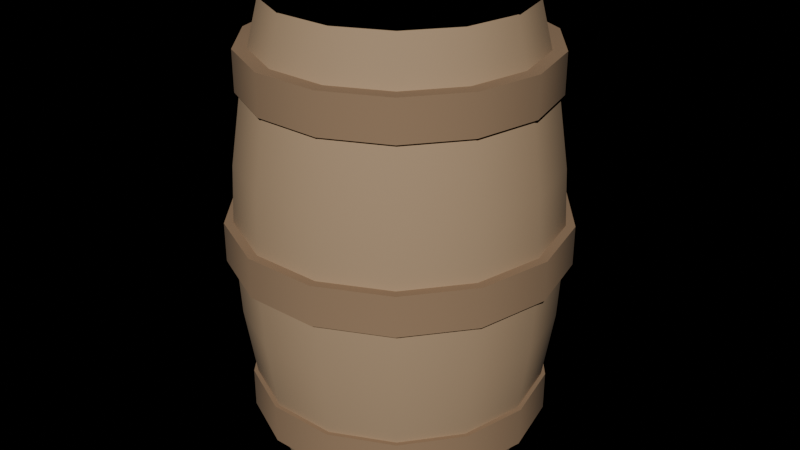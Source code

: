 # Source: prop_barrel_wood.blend  (saved by Blender 5.2.44; exported with 4.5.12 LTS)
import bpy
from mathutils import Matrix  # noqa: F401  (used for matrix-valued properties, if any)

bpy.ops.wm.read_factory_settings(use_empty=True)
scene = bpy.context.scene
scene.name = 'Scene'

# ---- materials (node trees are filled in below, after node groups)
mat_ns_bark_light = bpy.data.materials.new('ns_bark_light')
mat_ns_bark_light.use_backface_culling = True
mat_ns_bark = bpy.data.materials.new('ns_bark')
mat_ns_bark.use_backface_culling = True

# ---- material node trees
mat_ns_bark_light.use_nodes = True; mat_ns_bark_light.node_tree.nodes.clear()
_N = mat_ns_bark_light.node_tree.nodes; _L = mat_ns_bark_light.node_tree.links
n0 = _N.new('ShaderNodeBsdfPrincipled'); n0.name = 'Principled BSDF'; n0.location = (-200, 100)
n0.inputs[0].default_value = (0.43, 0.295, 0.175, 1.0)
n0.inputs[2].default_value = 0.92
n0.inputs[10].default_value = 0.005
n1 = _N.new('ShaderNodeOutputMaterial'); n1.name = 'Material Output'; n1.location = (200, 100)
_L.new(n0.outputs[0], n1.inputs[0])
n1.is_active_output = True
mat_ns_bark.use_nodes = True; mat_ns_bark.node_tree.nodes.clear()
_N = mat_ns_bark.node_tree.nodes; _L = mat_ns_bark.node_tree.links
n0 = _N.new('ShaderNodeBsdfPrincipled'); n0.name = 'Principled BSDF'; n0.location = (-200, 100)
n0.inputs[0].default_value = (0.31, 0.2, 0.115, 1.0)
n0.inputs[2].default_value = 0.94
n0.inputs[10].default_value = 0.005
n1 = _N.new('ShaderNodeOutputMaterial'); n1.name = 'Material Output'; n1.location = (200, 100)
_L.new(n0.outputs[0], n1.inputs[0])
n1.is_active_output = True

# ---- lights
light_kangsun = bpy.data.lights.new('KangSun', 'SUN')
light_kangsun.energy = 3.0

# ---- meshes
me_prop_barrel_wood_mesh = bpy.data.meshes.new('prop_barrel_wood_mesh')
me_prop_barrel_wood_mesh.from_pydata([(0.253, 0.1218, 5.326e-09), (0.1751, 0.2195, 9.596e-09), (0.06248, 0.2738, 1.197e-08), (-0.06248, 0.2738, 1.197e-08), (-0.1751, 0.2195, 9.596e-09), (-0.253, 0.1218, 5.326e-09), (-0.2808, -3.439e-17, -1.503e-24), (-0.253, -0.1218, -5.326e-09), (-0.1751, -0.2195, -9.596e-09), (-0.06248, -0.2738, -1.197e-08), (0.06248, -0.2738, -1.197e-08), (0.1751, -0.2195, -9.596e-09), (0.253, -0.1218, -5.326e-09), (0.2808, 0.0, 0.0), (0.2926, 0.1409, 0.175), (0.2025, 0.2539, 0.175), (0.07227, 0.3167, 0.175), (-0.07227, 0.3167, 0.175), (-0.2025, 0.2539, 0.175), (-0.2926, 0.1409, 0.175), (-0.3248, -7.649e-09, 0.175), (-0.2926, -0.1409, 0.175), (-0.2025, -0.2539, 0.175), (-0.07227, -0.3167, 0.175), (0.07227, -0.3167, 0.175), (0.2025, -0.2539, 0.175), (0.2926, -0.1409, 0.175), (0.3248, -7.649e-09, 0.175), (0.3164, 0.1524, 0.35), (0.219, 0.2746, 0.35), (0.07815, 0.3424, 0.35), (-0.07815, 0.3424, 0.35), (-0.219, 0.2746, 0.35), (-0.3164, 0.1524, 0.35), (-0.3512, -1.53e-08, 0.35), (-0.3164, -0.1524, 0.35), (-0.219, -0.2746, 0.35), (-0.07815, -0.3424, 0.35), (0.07815, -0.3424, 0.35), (0.219, -0.2746, 0.35), (0.3164, -0.1524, 0.35), (0.3512, -1.53e-08, 0.35), (0.3243, 0.1562, 0.525), (0.2245, 0.2815, 0.525), (0.08011, 0.351, 0.525), (-0.08011, 0.351, 0.525), (-0.2245, 0.2815, 0.525), (-0.3243, 0.1562, 0.525), (-0.36, -2.295e-08, 0.525), (-0.3243, -0.1562, 0.525), (-0.2245, -0.2815, 0.525), (-0.08011, -0.351, 0.525), (0.08011, -0.351, 0.525), (0.2245, -0.2815, 0.525), (0.3243, -0.1562, 0.525), (0.36, -2.295e-08, 0.525), (0.3164, 0.1524, 0.7), (0.219, 0.2746, 0.7), (0.07815, 0.3424, 0.7), (-0.07815, 0.3424, 0.7), (-0.219, 0.2746, 0.7), (-0.3164, 0.1524, 0.7), (-0.3512, -3.06e-08, 0.7), (-0.3164, -0.1524, 0.7), (-0.219, -0.2746, 0.7), (-0.07815, -0.3424, 0.7), (0.07815, -0.3424, 0.7), (0.219, -0.2746, 0.7), (0.3164, -0.1524, 0.7), (0.3512, -3.06e-08, 0.7), (0.2926, 0.1409, 0.875), (0.2025, 0.2539, 0.875), (0.07227, 0.3167, 0.875), (-0.07227, 0.3167, 0.875), (-0.2025, 0.2539, 0.875), (-0.2926, 0.1409, 0.875), (-0.3248, -3.825e-08, 0.875), (-0.2926, -0.1409, 0.875), (-0.2025, -0.2539, 0.875), (-0.07227, -0.3167, 0.875), (0.07227, -0.3167, 0.875), (0.2025, -0.2539, 0.875), (0.2926, -0.1409, 0.875), (0.3248, -3.825e-08, 0.875), (0.253, 0.1218, 1.05), (0.1751, 0.2195, 1.05), (0.06248, 0.2738, 1.05), (-0.06248, 0.2738, 1.05), (-0.1751, 0.2195, 1.05), (-0.253, 0.1218, 1.05), (-0.2808, -4.59e-08, 1.05), (-0.253, -0.1218, 1.05), (-0.1751, -0.2195, 1.05), (-0.06248, -0.2738, 1.05), (0.06248, -0.2738, 1.05), (0.1751, -0.2195, 1.05), (0.253, -0.1218, 1.05), (0.2808, -4.59e-08, 1.05), (0.3369, -6.426e-09, 0.102), (0.3036, 0.1462, 0.102), (0.2101, 0.2634, 0.102), (0.07498, 0.3285, 0.102), (-0.07498, 0.3285, 0.102), (-0.2101, 0.2634, 0.102), (-0.3036, 0.1462, 0.102), (-0.3369, -6.426e-09, 0.102), (-0.3036, -0.1462, 0.102), (-0.2101, -0.2634, 0.102), (-0.07498, -0.3285, 0.102), (0.07498, -0.3285, 0.102), (0.2101, -0.2634, 0.102), (0.3036, -0.1462, 0.102), (0.3369, -6.426e-09, 0.192), (0.3036, 0.1462, 0.192), (0.2101, 0.2634, 0.192), (0.07498, 0.3285, 0.192), (-0.07498, 0.3285, 0.192), (-0.2101, 0.2634, 0.192), (-0.3036, 0.1462, 0.192), (-0.3369, -6.426e-09, 0.192), (-0.3036, -0.1462, 0.192), (-0.2101, -0.2634, 0.192), (-0.07498, -0.3285, 0.192), (0.07498, -0.3285, 0.192), (0.2101, -0.2634, 0.192), (0.3036, -0.1462, 0.192), (0.378, -2.295e-08, 0.48), (0.3406, 0.164, 0.48), (0.2357, 0.2955, 0.48), (0.08411, 0.3685, 0.48), (-0.08411, 0.3685, 0.48), (-0.2357, 0.2955, 0.48), (-0.3406, 0.164, 0.48), (-0.378, -2.295e-08, 0.48), (-0.3406, -0.164, 0.48), (-0.2357, -0.2955, 0.48), (-0.08411, -0.3685, 0.48), (0.08411, -0.3685, 0.48), (0.2357, -0.2955, 0.48), (0.3406, -0.164, 0.48), (0.378, -2.295e-08, 0.57), (0.3406, 0.164, 0.57), (0.2357, 0.2955, 0.57), (0.08411, 0.3685, 0.57), (-0.08411, 0.3685, 0.57), (-0.2357, 0.2955, 0.57), (-0.3406, 0.164, 0.57), (-0.378, -2.295e-08, 0.57), (-0.3406, -0.164, 0.57), (-0.2357, -0.2955, 0.57), (-0.08411, -0.3685, 0.57), (0.08411, -0.3685, 0.57), (0.2357, -0.2955, 0.57), (0.3406, -0.164, 0.57), (0.3369, -3.947e-08, 0.858), (0.3036, 0.1462, 0.858), (0.2101, 0.2634, 0.858), (0.07498, 0.3285, 0.858), (-0.07498, 0.3285, 0.858), (-0.2101, 0.2634, 0.858), (-0.3036, 0.1462, 0.858), (-0.3369, -3.947e-08, 0.858), (-0.3036, -0.1462, 0.858), (-0.2101, -0.2634, 0.858), (-0.07498, -0.3285, 0.858), (0.07498, -0.3285, 0.858), (0.2101, -0.2634, 0.858), (0.3036, -0.1462, 0.858), (0.3369, -3.947e-08, 0.948), (0.3036, 0.1462, 0.948), (0.2101, 0.2634, 0.948), (0.07498, 0.3285, 0.948), (-0.07498, 0.3285, 0.948), (-0.2101, 0.2634, 0.948), (-0.3036, 0.1462, 0.948), (-0.3369, -3.947e-08, 0.948), (-0.3036, -0.1462, 0.948), (-0.2101, -0.2634, 0.948), (-0.07498, -0.3285, 0.948), (0.07498, -0.3285, 0.948), (0.2101, -0.2634, 0.948), (0.3036, -0.1462, 0.948), (0.0, 0.0, 1.054), (0.285, 0.0, 1.054), (0.2568, 0.1237, 1.054), (0.1777, 0.2228, 1.054), (0.06342, 0.2779, 1.054), (-0.06342, 0.2779, 1.054), (-0.1777, 0.2228, 1.054), (-0.2568, 0.1237, 1.054), (-0.285, 0.0, 1.054), (-0.2568, -0.1237, 1.054), (-0.1777, -0.2228, 1.054), (-0.06342, -0.2779, 1.054), (0.06342, -0.2779, 1.054), (0.1777, -0.2228, 1.054), (0.2568, -0.1237, 1.054)], [], [(0, 1, 15, 14), (1, 2, 16, 15), (2, 3, 17, 16), (3, 4, 18, 17), (4, 5, 19, 18), (5, 6, 20, 19), (6, 7, 21, 20), (7, 8, 22, 21), (8, 9, 23, 22), (9, 10, 24, 23), (10, 11, 25, 24), (11, 12, 26, 25), (12, 13, 27, 26), (13, 0, 14, 27), (14, 15, 29, 28), (15, 16, 30, 29), (16, 17, 31, 30), (17, 18, 32, 31), (18, 19, 33, 32), (19, 20, 34, 33), (20, 21, 35, 34), (21, 22, 36, 35), (22, 23, 37, 36), (23, 24, 38, 37), (24, 25, 39, 38), (25, 26, 40, 39), (26, 27, 41, 40), (27, 14, 28, 41), (28, 29, 43, 42), (29, 30, 44, 43), (30, 31, 45, 44), (31, 32, 46, 45), (32, 33, 47, 46), (33, 34, 48, 47), (34, 35, 49, 48), (35, 36, 50, 49), (36, 37, 51, 50), (37, 38, 52, 51), (38, 39, 53, 52), (39, 40, 54, 53), (40, 41, 55, 54), (41, 28, 42, 55), (42, 43, 57, 56), (43, 44, 58, 57), (44, 45, 59, 58), (45, 46, 60, 59), (46, 47, 61, 60), (47, 48, 62, 61), (48, 49, 63, 62), (49, 50, 64, 63), (50, 51, 65, 64), (51, 52, 66, 65), (52, 53, 67, 66), (53, 54, 68, 67), (54, 55, 69, 68), (55, 42, 56, 69), (56, 57, 71, 70), (57, 58, 72, 71), (58, 59, 73, 72), (59, 60, 74, 73), (60, 61, 75, 74), (61, 62, 76, 75), (62, 63, 77, 76), (63, 64, 78, 77), (64, 65, 79, 78), (65, 66, 80, 79), (66, 67, 81, 80), (67, 68, 82, 81), (68, 69, 83, 82), (69, 56, 70, 83), (70, 71, 85, 84), (71, 72, 86, 85), (72, 73, 87, 86), (73, 74, 88, 87), (74, 75, 89, 88), (75, 76, 90, 89), (76, 77, 91, 90), (77, 78, 92, 91), (78, 79, 93, 92), (79, 80, 94, 93), (80, 81, 95, 94), (81, 82, 96, 95), (82, 83, 97, 96), (83, 70, 84, 97), (13, 12, 11, 10, 9, 8, 7, 6, 5, 4, 3, 2, 1, 0), (84, 85, 86, 87, 88, 89, 90, 91, 92, 93, 94, 95, 96, 97), (98, 99, 113, 112), (99, 100, 114, 113), (100, 101, 115, 114), (101, 102, 116, 115), (102, 103, 117, 116), (103, 104, 118, 117), (104, 105, 119, 118), (105, 106, 120, 119), (106, 107, 121, 120), (107, 108, 122, 121), (108, 109, 123, 122), (109, 110, 124, 123), (110, 111, 125, 124), (111, 98, 112, 125), (98, 99, 100, 101, 102, 103, 104, 105, 106, 107, 108, 109, 110, 111), (125, 124, 123, 122, 121, 120, 119, 118, 117, 116, 115, 114, 113, 112), (126, 127, 141, 140), (127, 128, 142, 141), (128, 129, 143, 142), (129, 130, 144, 143), (130, 131, 145, 144), (131, 132, 146, 145), (132, 133, 147, 146), (133, 134, 148, 147), (134, 135, 149, 148), (135, 136, 150, 149), (136, 137, 151, 150), (137, 138, 152, 151), (138, 139, 153, 152), (139, 126, 140, 153), (126, 127, 128, 129, 130, 131, 132, 133, 134, 135, 136, 137, 138, 139), (153, 152, 151, 150, 149, 148, 147, 146, 145, 144, 143, 142, 141, 140), (154, 155, 169, 168), (155, 156, 170, 169), (156, 157, 171, 170), (157, 158, 172, 171), (158, 159, 173, 172), (159, 160, 174, 173), (160, 161, 175, 174), (161, 162, 176, 175), (162, 163, 177, 176), (163, 164, 178, 177), (164, 165, 179, 178), (165, 166, 180, 179), (166, 167, 181, 180), (167, 154, 168, 181), (154, 155, 156, 157, 158, 159, 160, 161, 162, 163, 164, 165, 166, 167), (181, 180, 179, 178, 177, 176, 175, 174, 173, 172, 171, 170, 169, 168), (182, 184, 183), (182, 185, 184), (182, 186, 185), (182, 187, 186), (182, 188, 187), (182, 189, 188), (182, 190, 189), (182, 191, 190), (182, 192, 191), (182, 193, 192), (182, 194, 193), (182, 195, 194), (182, 196, 195), (182, 183, 196), (196, 195, 194, 193, 192, 191, 190, 189, 188, 187, 186, 185, 184, 183)])
me_prop_barrel_wood_mesh.polygons.foreach_set('use_smooth', [True] * 149)
me_prop_barrel_wood_mesh.polygons.foreach_set('material_index', [0, 0, 0, 0, 0, 0, 0, 0, 0, 0, 0, 0, 0, 0, 0, 0, 0, 0, 0, 0, 0, 0, 0, 0, 0, 0, 0, 0, 0, 0, 0, 0, 0, 0, 0, 0, 0, 0, 0, 0, 0, 0, 0, 0, 0, 0, 0, 0, 0, 0, 0, 0, 0, 0, 0, 0, 0, 0, 0, 0, 0, 0, 0, 0, 0, 0, 0, 0, 0, 0, 0, 0, 0, 0, 0, 0, 0, 0, 0, 0, 0, 0, 0, 0, 0, 0, 1, 1, 1, 1, 1, 1, 1, 1, 1, 1, 1, 1, 1, 1, 1, 1, 1, 1, 1, 1, 1, 1, 1, 1, 1, 1, 1, 1, 1, 1, 1, 1, 1, 1, 1, 1, 1, 1, 1, 1, 1, 1, 1, 1, 1, 1, 1, 1, 1, 1, 1, 1, 1, 1, 1, 1, 1, 1, 1, 1, 1, 1, 1])
_k = set([(0, 1), (0, 13), (1, 2), (2, 3), (3, 4), (4, 5), (5, 6), (6, 7), (7, 8), (8, 9), (9, 10), (10, 11), (11, 12), (12, 13), (84, 85), (84, 97), (85, 86), (86, 87), (87, 88), (88, 89), (89, 90), (90, 91), (91, 92), (92, 93), (93, 94), (94, 95), (95, 96), (96, 97), (98, 99), (98, 111), (99, 100), (100, 101), (101, 102), (102, 103), (103, 104), (104, 105), (105, 106), (106, 107), (107, 108), (108, 109), (109, 110), (110, 111), (112, 113), (112, 125), (113, 114), (114, 115), (115, 116), (116, 117), (117, 118), (118, 119), (119, 120), (120, 121), (121, 122), (122, 123), (123, 124), (124, 125), (126, 127), (126, 139), (127, 128), (128, 129), (129, 130), (130, 131), (131, 132), (132, 133), (133, 134), (134, 135), (135, 136), (136, 137), (137, 138), (138, 139), (140, 141), (140, 153), (141, 142), (142, 143), (143, 144), (144, 145), (145, 146), (146, 147), (147, 148), (148, 149), (149, 150), (150, 151), (151, 152), (152, 153), (154, 155), (154, 167), (155, 156), (156, 157), (157, 158), (158, 159), (159, 160), (160, 161), (161, 162), (162, 163), (163, 164), (164, 165), (165, 166), (166, 167), (168, 169), (168, 181), (169, 170), (170, 171), (171, 172), (172, 173), (173, 174), (174, 175), (175, 176), (176, 177), (177, 178), (178, 179), (179, 180), (180, 181)])
me_prop_barrel_wood_mesh.attributes.new('sharp_edge', 'BOOLEAN', 'EDGE').data.foreach_set('value', [ (min(e.vertices), max(e.vertices)) in _k for e in me_prop_barrel_wood_mesh.edges])
_uv = me_prop_barrel_wood_mesh.uv_layers.new(name='UVMap')
_uv.uv.foreach_set('vector', [0.5, 0.2563, 0.5, 0.06092, 0.85, -0.007878, 0.85, 0.2181, 0.8502, 0.5, 0.625, 0.5, 0.6445, 0.85, 0.905, 0.85, 0.625, 0.5, 0.375, 0.5, 0.3555, 0.85, 0.6445, 0.85, 0.375, 0.5, 0.1498, 0.5, 0.09498, 0.85, 0.3555, 0.85, 0.5, 0.06092, 0.5, 0.2563, 0.85, 0.2181, 0.85, -0.007878, 0.5, 0.2563, 0.5, 0.5, 0.85, 0.5, 0.85, 0.2181, 0.5, 0.5, 0.5, 0.7437, 0.85, 0.7819, 0.85, 0.5, 0.5, 0.7437, 0.5, 0.9391, 0.85, 1.008, 0.85, 0.7819, 0.1498, 0.5, 0.375, 0.5, 0.3555, 0.85, 0.09498, 0.85, 0.375, 0.5, 0.625, 0.5, 0.6445, 0.85, 0.3555, 0.85, 0.625, 0.5, 0.8502, 0.5, 0.905, 0.85, 0.6445, 0.85, 0.5, 0.9391, 0.5, 0.7437, 0.85, 0.7819, 0.85, 1.008, 0.5, 0.7437, 0.5, 0.5, 0.85, 0.5, 0.85, 0.7819, 0.5, 0.5, 0.5, 0.2563, 0.85, 0.2181, 0.85, 0.5, 0.85, 0.2181, 0.85, -0.007878, 1.2, -0.04916, 1.2, 0.1952, 0.905, 0.85, 0.6445, 0.85, 0.6563, 1.2, 0.9379, 1.2, 0.6445, 0.85, 0.3555, 0.85, 0.3437, 1.2, 0.6563, 1.2, 0.3555, 0.85, 0.09498, 0.85, 0.06206, 1.2, 0.3437, 1.2, 0.85, -0.007878, 0.85, 0.2181, 1.2, 0.1952, 1.2, -0.04916, 0.85, 0.2181, 0.85, 0.5, 1.2, 0.5, 1.2, 0.1952, 0.85, 0.5, 0.85, 0.7819, 1.2, 0.8048, 1.2, 0.5, 0.85, 0.7819, 0.85, 1.008, 1.2, 1.049, 1.2, 0.8048, 0.09498, 0.85, 0.3555, 0.85, 0.3437, 1.2, 0.06206, 1.2, 0.3555, 0.85, 0.6445, 0.85, 0.6563, 1.2, 0.3437, 1.2, 0.6445, 0.85, 0.905, 0.85, 0.9379, 1.2, 0.6563, 1.2, 0.85, 1.008, 0.85, 0.7819, 1.2, 0.8048, 1.2, 1.049, 0.85, 0.7819, 0.85, 0.5, 1.2, 0.5, 1.2, 0.8048, 0.85, 0.5, 0.85, 0.2181, 1.2, 0.1952, 1.2, 0.5, 1.2, 0.1952, 1.2, -0.04916, 1.55, -0.06292, 1.55, 0.1876, 0.9379, 1.2, 0.6563, 1.2, 0.6602, 1.55, 0.9489, 1.55, 0.6563, 1.2, 0.3437, 1.2, 0.3398, 1.55, 0.6602, 1.55, 0.3437, 1.2, 0.06206, 1.2, 0.05109, 1.55, 0.3398, 1.55, 1.2, -0.04916, 1.2, 0.1952, 1.55, 0.1876, 1.55, -0.06292, 1.2, 0.1952, 1.2, 0.5, 1.55, 0.5, 1.55, 0.1876, 1.2, 0.5, 1.2, 0.8048, 1.55, 0.8124, 1.55, 0.5, 1.2, 0.8048, 1.2, 1.049, 1.55, 1.063, 1.55, 0.8124, 0.06206, 1.2, 0.3437, 1.2, 0.3398, 1.55, 0.05109, 1.55, 0.3437, 1.2, 0.6563, 1.2, 0.6602, 1.55, 0.3398, 1.55, 0.6563, 1.2, 0.9379, 1.2, 0.9489, 1.55, 0.6602, 1.55, 1.2, 1.049, 1.2, 0.8048, 1.55, 0.8124, 1.55, 1.063, 1.2, 0.8048, 1.2, 0.5, 1.55, 0.5, 1.55, 0.8124, 1.2, 0.5, 1.2, 0.1952, 1.55, 0.1876, 1.55, 0.5, 1.55, 0.1876, 1.55, -0.06292, 1.9, -0.04916, 1.9, 0.1952, 0.9489, 1.55, 0.6602, 1.55, 0.6563, 1.9, 0.9379, 1.9, 0.6602, 1.55, 0.3398, 1.55, 0.3437, 1.9, 0.6563, 1.9, 0.3398, 1.55, 0.05109, 1.55, 0.06206, 1.9, 0.3437, 1.9, 1.55, -0.06292, 1.55, 0.1876, 1.9, 0.1952, 1.9, -0.04916, 1.55, 0.1876, 1.55, 0.5, 1.9, 0.5, 1.9, 0.1952, 1.55, 0.5, 1.55, 0.8124, 1.9, 0.8048, 1.9, 0.5, 1.55, 0.8124, 1.55, 1.063, 1.9, 1.049, 1.9, 0.8048, 0.05109, 1.55, 0.3398, 1.55, 0.3437, 1.9, 0.06206, 1.9, 0.3398, 1.55, 0.6602, 1.55, 0.6563, 1.9, 0.3437, 1.9, 0.6602, 1.55, 0.9489, 1.55, 0.9379, 1.9, 0.6563, 1.9, 1.55, 1.063, 1.55, 0.8124, 1.9, 0.8048, 1.9, 1.049, 1.55, 0.8124, 1.55, 0.5, 1.9, 0.5, 1.9, 0.8048, 1.55, 0.5, 1.55, 0.1876, 1.9, 0.1952, 1.9, 0.5, 1.9, 0.1952, 1.9, -0.04916, 2.25, -0.007878, 2.25, 0.2181, 0.9379, 1.9, 0.6563, 1.9, 0.6445, 2.25, 0.905, 2.25, 0.6563, 1.9, 0.3437, 1.9, 0.3555, 2.25, 0.6445, 2.25, 0.3437, 1.9, 0.06206, 1.9, 0.09498, 2.25, 0.3555, 2.25, 1.9, -0.04916, 1.9, 0.1952, 2.25, 0.2181, 2.25, -0.007878, 1.9, 0.1952, 1.9, 0.5, 2.25, 0.5, 2.25, 0.2181, 1.9, 0.5, 1.9, 0.8048, 2.25, 0.7819, 2.25, 0.5, 1.9, 0.8048, 1.9, 1.049, 2.25, 1.008, 2.25, 0.7819, 0.06206, 1.9, 0.3437, 1.9, 0.3555, 2.25, 0.09498, 2.25, 0.3437, 1.9, 0.6563, 1.9, 0.6445, 2.25, 0.3555, 2.25, 0.6563, 1.9, 0.9379, 1.9, 0.905, 2.25, 0.6445, 2.25, 1.9, 1.049, 1.9, 0.8048, 2.25, 0.7819, 2.25, 1.008, 1.9, 0.8048, 1.9, 0.5, 2.25, 0.5, 2.25, 0.7819, 1.9, 0.5, 1.9, 0.1952, 2.25, 0.2181, 2.25, 0.5, 2.25, 0.2181, 2.25, -0.007878, 2.6, 0.06092, 2.6, 0.2563, 0.905, 2.25, 0.6445, 2.25, 0.625, 2.6, 0.8502, 2.6, 0.6445, 2.25, 0.3555, 2.25, 0.375, 2.6, 0.625, 2.6, 0.3555, 2.25, 0.09498, 2.25, 0.1498, 2.6, 0.375, 2.6, 2.25, -0.007878, 2.25, 0.2181, 2.6, 0.2563, 2.6, 0.06092, 2.25, 0.2181, 2.25, 0.5, 2.6, 0.5, 2.6, 0.2563, 2.25, 0.5, 2.25, 0.7819, 2.6, 0.7437, 2.6, 0.5, 2.25, 0.7819, 2.25, 1.008, 2.6, 0.9391, 2.6, 0.7437, 0.09498, 2.25, 0.3555, 2.25, 0.375, 2.6, 0.1498, 2.6, 0.3555, 2.25, 0.6445, 2.25, 0.625, 2.6, 0.375, 2.6, 0.6445, 2.25, 0.905, 2.25, 0.8502, 2.6, 0.625, 2.6, 2.25, 1.008, 2.25, 0.7819, 2.6, 0.7437, 2.6, 0.9391, 2.25, 0.7819, 2.25, 0.5, 2.6, 0.5, 2.6, 0.7437, 2.25, 0.5, 2.25, 0.2181, 2.6, 0.2563, 2.6, 0.5, 1.062, 0.5, 1.006, 0.7437, 0.8502, 0.9391, 0.625, 1.048, 0.375, 1.048, 0.1498, 0.9391, -0.005984, 0.7437, -0.0616, 0.5, -0.005984, 0.2563, 0.1498, 0.06092, 0.375, -0.04752, 0.625, -0.04752, 0.8502, 0.06092, 1.006, 0.2563, 1.006, 0.2563, 0.8502, 0.06092, 0.625, -0.04752, 0.375, -0.04752, 0.1498, 0.06092, -0.005984, 0.2563, -0.0616, 0.5, -0.005984, 0.7437, 0.1498, 0.9391, 0.375, 1.048, 0.625, 1.048, 0.8502, 0.9391, 1.006, 0.7437, 1.062, 0.5, 0.704, 0.5, 0.704, 0.2076, 0.884, 0.2076, 0.884, 0.5, 0.704, 0.2076, 0.704, -0.02686, 0.884, -0.02686, 0.884, 0.2076, 0.9202, 0.704, 0.65, 0.704, 0.65, 0.884, 0.9202, 0.884, 0.65, 0.704, 0.35, 0.704, 0.35, 0.884, 0.65, 0.884, 0.35, 0.704, 0.07984, 0.704, 0.07984, 0.884, 0.35, 0.884, 0.704, -0.02686, 0.704, 0.2076, 0.884, 0.2076, 0.884, -0.02686, 0.704, 0.2076, 0.704, 0.5, 0.884, 0.5, 0.884, 0.2076, 0.704, 0.5, 0.704, 0.7924, 0.884, 0.7924, 0.884, 0.5, 0.704, 0.7924, 0.704, 1.027, 0.884, 1.027, 0.884, 0.7924, 0.07984, 0.704, 0.35, 0.704, 0.35, 0.884, 0.07984, 0.884, 0.35, 0.704, 0.65, 0.704, 0.65, 0.884, 0.35, 0.884, 0.65, 0.704, 0.9202, 0.704, 0.9202, 0.884, 0.65, 0.884, 0.704, 1.027, 0.704, 0.7924, 0.884, 0.7924, 0.884, 1.027, 0.704, 0.7924, 0.704, 0.5, 0.884, 0.5, 0.884, 0.7924, 1.174, 0.5, 1.107, 0.2076, 0.9202, -0.02686, 0.65, -0.157, 0.35, -0.157, 0.07984, -0.02686, -0.1071, 0.2076, -0.1739, 0.5, -0.1071, 0.7924, 0.07984, 1.027, 0.35, 1.157, 0.65, 1.157, 0.9202, 1.027, 1.107, 0.7924, 1.107, 0.7924, 0.9202, 1.027, 0.65, 1.157, 0.35, 1.157, 0.07984, 1.027, -0.1071, 0.7924, -0.1739, 0.5, -0.1071, 0.2076, 0.07984, -0.02686, 0.35, -0.157, 0.65, -0.157, 0.9202, -0.02686, 1.107, 0.2076, 1.174, 0.5, 1.46, 0.5, 1.46, 0.172, 1.64, 0.172, 1.64, 0.5, 1.46, 0.172, 1.46, -0.09106, 1.64, -0.09106, 1.64, 0.172, 0.9714, 1.46, 0.6682, 1.46, 0.6682, 1.64, 0.9714, 1.64, 0.6682, 1.46, 0.3318, 1.46, 0.3318, 1.64, 0.6682, 1.64, 0.3318, 1.46, 0.02864, 1.46, 0.02864, 1.64, 0.3318, 1.64, 1.46, -0.09106, 1.46, 0.172, 1.64, 0.172, 1.64, -0.09106, 1.46, 0.172, 1.46, 0.5, 1.64, 0.5, 1.64, 0.172, 1.46, 0.5, 1.46, 0.828, 1.64, 0.828, 1.64, 0.5, 1.46, 0.828, 1.46, 1.091, 1.64, 1.091, 1.64, 0.828, 0.02864, 1.46, 0.3318, 1.46, 0.3318, 1.64, 0.02864, 1.64, 0.3318, 1.46, 0.6682, 1.46, 0.6682, 1.64, 0.3318, 1.64, 0.6682, 1.46, 0.9714, 1.46, 0.9714, 1.64, 0.6682, 1.64, 1.46, 1.091, 1.46, 0.828, 1.64, 0.828, 1.64, 1.091, 1.46, 0.828, 1.46, 0.5, 1.64, 0.5, 1.64, 0.828, 1.256, 0.5, 1.181, 0.172, 0.9714, -0.09106, 0.6682, -0.237, 0.3318, -0.237, 0.02864, -0.09106, -0.1811, 0.172, -0.256, 0.5, -0.1811, 0.828, 0.02864, 1.091, 0.3318, 1.237, 0.6682, 1.237, 0.9714, 1.091, 1.181, 0.828, 1.181, 0.828, 0.9714, 1.091, 0.6682, 1.237, 0.3318, 1.237, 0.02864, 1.091, -0.1811, 0.828, -0.256, 0.5, -0.1811, 0.172, 0.02864, -0.09106, 0.3318, -0.237, 0.6682, -0.237, 0.9714, -0.09106, 1.181, 0.172, 1.256, 0.5, 2.216, 0.5, 2.216, 0.2076, 2.396, 0.2076, 2.396, 0.5, 2.216, 0.2076, 2.216, -0.02686, 2.396, -0.02686, 2.396, 0.2076, 0.9202, 2.216, 0.65, 2.216, 0.65, 2.396, 0.9202, 2.396, 0.65, 2.216, 0.35, 2.216, 0.35, 2.396, 0.65, 2.396, 0.35, 2.216, 0.07984, 2.216, 0.07984, 2.396, 0.35, 2.396, 2.216, -0.02686, 2.216, 0.2076, 2.396, 0.2076, 2.396, -0.02686, 2.216, 0.2076, 2.216, 0.5, 2.396, 0.5, 2.396, 0.2076, 2.216, 0.5, 2.216, 0.7924, 2.396, 0.7924, 2.396, 0.5, 2.216, 0.7924, 2.216, 1.027, 2.396, 1.027, 2.396, 0.7924, 0.07984, 2.216, 0.35, 2.216, 0.35, 2.396, 0.07984, 2.396, 0.35, 2.216, 0.65, 2.216, 0.65, 2.396, 0.35, 2.396, 0.65, 2.216, 0.9202, 2.216, 0.9202, 2.396, 0.65, 2.396, 2.216, 1.027, 2.216, 0.7924, 2.396, 0.7924, 2.396, 1.027, 2.216, 0.7924, 2.216, 0.5, 2.396, 0.5, 2.396, 0.7924, 1.174, 0.5, 1.107, 0.2076, 0.9202, -0.02686, 0.65, -0.157, 0.35, -0.157, 0.07984, -0.02686, -0.1071, 0.2076, -0.1739, 0.5, -0.1071, 0.7924, 0.07984, 1.027, 0.35, 1.157, 0.65, 1.157, 0.9202, 1.027, 1.107, 0.7924, 1.107, 0.7924, 0.9202, 1.027, 0.65, 1.157, 0.35, 1.157, 0.07984, 1.027, -0.1071, 0.7924, -0.1739, 0.5, -0.1071, 0.2076, 0.07984, -0.02686, 0.35, -0.157, 0.65, -0.157, 0.9202, -0.02686, 1.107, 0.2076, 1.174, 0.5, 0.5, 0.5, 1.014, 0.2527, 1.07, 0.5, 0.5, 0.5, 0.8554, 0.05436, 1.014, 0.2527, 0.5, 0.5, 0.6268, -0.05571, 0.8554, 0.05436, 0.5, 0.5, 0.3732, -0.05571, 0.6268, -0.05571, 0.5, 0.5, 0.1446, 0.05436, 0.3732, -0.05571, 0.5, 0.5, -0.01355, 0.2527, 0.1446, 0.05436, 0.5, 0.5, -0.07, 0.5, -0.01355, 0.2527, 0.5, 0.5, -0.01355, 0.7473, -0.07, 0.5, 0.5, 0.5, 0.1446, 0.9456, -0.01355, 0.7473, 0.5, 0.5, 0.3732, 1.056, 0.1446, 0.9456, 0.5, 0.5, 0.6268, 1.056, 0.3732, 1.056, 0.5, 0.5, 0.8554, 0.9456, 0.6268, 1.056, 0.5, 0.5, 1.014, 0.7473, 0.8554, 0.9456, 0.5, 0.5, 1.07, 0.5, 1.014, 0.7473, 1.014, 0.7473, 0.8554, 0.9456, 0.6268, 1.056, 0.3732, 1.056, 0.1446, 0.9456, -0.01355, 0.7473, -0.07, 0.5, -0.01355, 0.2527, 0.1446, 0.05436, 0.3732, -0.05571, 0.6268, -0.05571, 0.8554, 0.05436, 1.014, 0.2527, 1.07, 0.5])
me_prop_barrel_wood_mesh.materials.append(mat_ns_bark_light)
me_prop_barrel_wood_mesh.materials.append(mat_ns_bark)
me_prop_barrel_wood_mesh.update()

# ---- objects
ob_kangsun = bpy.data.objects.new('KangSun', light_kangsun)
ob_prop_barrel_wood = bpy.data.objects.new('prop_barrel_wood', me_prop_barrel_wood_mesh)

# ---- transforms, parenting, visibility, modifiers, constraints
ob_kangsun.location = (0.0, 0.0, 0.0)
ob_kangsun.rotation_euler = (0.9599, 0.0, 0.6109)
ob_prop_barrel_wood.location = (0.0, 0.0, 0.0)

# ---- collection membership
scene.collection.objects.link(ob_kangsun)
scene.collection.objects.link(ob_prop_barrel_wood)

# ---- scene / render settings (as saved in the file)
scene.frame_start = 1; scene.frame_end = 250; scene.frame_set(1)
scene.render.engine = 'BLENDER_EEVEE_NEXT'
scene.render.bake_bias = 0.0
scene.render.bake_samples = 0
scene.render.compositor_device = 'GPU'
scene.eevee.use_volume_custom_range = False
scene.eevee.fast_gi_thickness_near = 0.1
scene.eevee.fast_gi_thickness_far = 0.0
scene.eevee.ray_tracing_options.screen_trace_thickness = 0.1
bpy.context.view_layer.update()

# ---- added for rendering (the .blend has no active camera): camera
cam_auto = bpy.data.cameras.new('AutoCamera')
cam_auto.lens = 50.0
cam_auto.sensor_width = 36.0
cam_auto.clip_end = 1000.0
ob_auto_camera = bpy.data.objects.new('AutoCamera', cam_auto)
scene.collection.objects.link(ob_auto_camera)
ob_auto_camera.location = (1.38032, -1.65638, 1.63125)
ob_auto_camera.rotation_euler = (1.09748, -7.21219e-08, 0.694738)
scene.camera = ob_auto_camera
bpy.context.view_layer.update()

